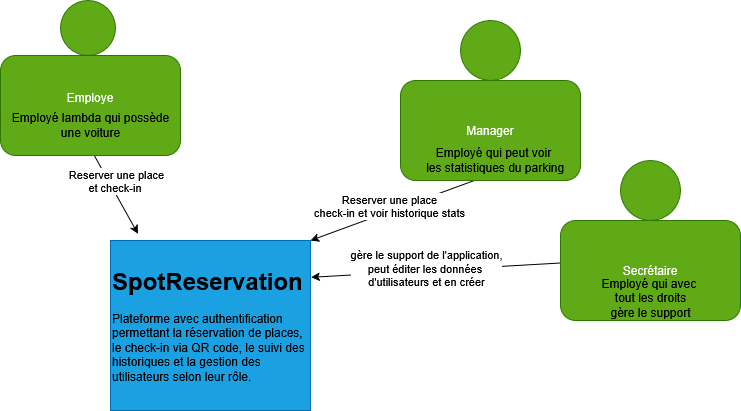

The diagram above was exported from draw.io. Its source (the exported page's mxGraphModel, read from the mxfile embedded in the PNG):
<mxGraphModel dx="1426" dy="1883" grid="1" gridSize="10" guides="1" tooltips="1" connect="1" arrows="1" fold="1" page="1" pageScale="1" pageWidth="850" pageHeight="1100" math="0" shadow="0">
  <root>
    <mxCell id="0" />
    <mxCell id="1" parent="0" />
    <mxCell id="HUfgXLUnJoJpO6C21h1e-14" value="" style="endArrow=classic;html=1;rounded=0;entryX=0.04;entryY=0.018;entryDx=0;entryDy=0;entryPerimeter=0;" parent="1" edge="1">
      <mxGeometry relative="1" as="geometry">
        <mxPoint x="131" y="120" as="sourcePoint" />
        <mxPoint x="177.39999999999998" y="203.2399999999999" as="targetPoint" />
      </mxGeometry>
    </mxCell>
    <mxCell id="HUfgXLUnJoJpO6C21h1e-15" value="Reserver une place&lt;br&gt;et check-in&amp;nbsp;" style="edgeLabel;resizable=0;html=1;;align=center;verticalAlign=middle;" parent="HUfgXLUnJoJpO6C21h1e-14" connectable="0" vertex="1">
      <mxGeometry relative="1" as="geometry">
        <mxPoint x="1" y="-11" as="offset" />
      </mxGeometry>
    </mxCell>
    <mxCell id="HUfgXLUnJoJpO6C21h1e-20" value="" style="endArrow=classic;html=1;rounded=0;exitX=0.75;exitY=1;exitDx=0;exitDy=0;entryX=1;entryY=0;entryDx=0;entryDy=0;" parent="1" target="FgpGW8xd4xwW-GOboT03-17" edge="1">
      <mxGeometry relative="1" as="geometry">
        <mxPoint x="527.5" y="145" as="sourcePoint" />
        <mxPoint x="330" y="230" as="targetPoint" />
      </mxGeometry>
    </mxCell>
    <mxCell id="HUfgXLUnJoJpO6C21h1e-21" value="Reserver une place&lt;br&gt;check-in et voir historique stats" style="edgeLabel;resizable=0;html=1;;align=center;verticalAlign=middle;" parent="HUfgXLUnJoJpO6C21h1e-20" connectable="0" vertex="1">
      <mxGeometry relative="1" as="geometry">
        <mxPoint x="-10" y="-2" as="offset" />
      </mxGeometry>
    </mxCell>
    <mxCell id="8wprPjWUfxvCOjCsFFmE-1" value="" style="endArrow=classic;html=1;rounded=0;exitX=0;exitY=0.5;exitDx=0;exitDy=0;entryX=1.003;entryY=0.14;entryDx=0;entryDy=0;entryPerimeter=0;" parent="1" target="FgpGW8xd4xwW-GOboT03-19" edge="1">
      <mxGeometry relative="1" as="geometry">
        <mxPoint x="600" y="232.5" as="sourcePoint" />
        <mxPoint x="333.52" y="251.2800000000002" as="targetPoint" />
      </mxGeometry>
    </mxCell>
    <mxCell id="8wprPjWUfxvCOjCsFFmE-2" value="&lt;div&gt;gère le support de l'application,&lt;/div&gt;&lt;div&gt;peut éditer les données&amp;nbsp;&lt;/div&gt;&lt;div&gt;d'utilisateurs et en créer&lt;/div&gt;" style="edgeLabel;resizable=0;html=1;;align=center;verticalAlign=middle;" parent="8wprPjWUfxvCOjCsFFmE-1" connectable="0" vertex="1">
      <mxGeometry relative="1" as="geometry">
        <mxPoint x="-10" y="-2" as="offset" />
      </mxGeometry>
    </mxCell>
    <mxCell id="FgpGW8xd4xwW-GOboT03-8" value="" style="ellipse;whiteSpace=wrap;html=1;aspect=fixed;fillColor=#60a917;fontColor=#ffffff;strokeColor=#2D7600;" parent="1" vertex="1">
      <mxGeometry x="500" y="-10" width="60" height="60" as="geometry" />
    </mxCell>
    <mxCell id="FgpGW8xd4xwW-GOboT03-9" value="&lt;div&gt;Manager&lt;/div&gt;" style="rounded=1;whiteSpace=wrap;html=1;fillColor=#60a917;fontColor=#ffffff;strokeColor=#2D7600;" parent="1" vertex="1">
      <mxGeometry x="440" y="50" width="180" height="100" as="geometry" />
    </mxCell>
    <mxCell id="FgpGW8xd4xwW-GOboT03-10" value="" style="ellipse;whiteSpace=wrap;html=1;aspect=fixed;fillColor=#60a917;fontColor=#ffffff;strokeColor=#2D7600;" parent="1" vertex="1">
      <mxGeometry x="100" y="-30" width="55" height="55" as="geometry" />
    </mxCell>
    <mxCell id="FgpGW8xd4xwW-GOboT03-11" value="&#10;Employe&#10;&#10;" style="rounded=1;whiteSpace=wrap;html=1;fillColor=#60a917;fontColor=#ffffff;strokeColor=#2D7600;" parent="1" vertex="1">
      <mxGeometry x="40" y="25" width="180" height="100" as="geometry" />
    </mxCell>
    <mxCell id="FgpGW8xd4xwW-GOboT03-12" value="&lt;div&gt;Employé lambda qui possède &lt;br&gt;&lt;/div&gt;&lt;div&gt;une voiture&lt;/div&gt;" style="text;html=1;align=center;verticalAlign=middle;resizable=0;points=[];autosize=1;strokeColor=none;fillColor=none;" parent="1" vertex="1">
      <mxGeometry x="40" y="75" width="180" height="40" as="geometry" />
    </mxCell>
    <mxCell id="FgpGW8xd4xwW-GOboT03-13" value="&lt;div&gt;Employé qui peut voir&lt;/div&gt;&lt;div&gt;&amp;nbsp;les statistiques du parking&lt;/div&gt;" style="text;html=1;align=center;verticalAlign=middle;resizable=0;points=[];autosize=1;strokeColor=none;fillColor=none;" parent="1" vertex="1">
      <mxGeometry x="452.5" y="110" width="160" height="40" as="geometry" />
    </mxCell>
    <mxCell id="FgpGW8xd4xwW-GOboT03-14" value="" style="ellipse;whiteSpace=wrap;html=1;aspect=fixed;fillColor=#60a917;fontColor=#ffffff;strokeColor=#2D7600;" parent="1" vertex="1">
      <mxGeometry x="660" y="130" width="60" height="60" as="geometry" />
    </mxCell>
    <mxCell id="FgpGW8xd4xwW-GOboT03-15" value="Secrétaire" style="rounded=1;whiteSpace=wrap;html=1;fillColor=#60a917;fontColor=#ffffff;strokeColor=#2D7600;" parent="1" vertex="1">
      <mxGeometry x="600" y="190" width="180" height="100" as="geometry" />
    </mxCell>
    <mxCell id="FgpGW8xd4xwW-GOboT03-16" value="&lt;div&gt;Employé qui avec&amp;nbsp;&lt;/div&gt;&lt;div&gt;tout les droits &lt;br&gt;&lt;/div&gt;&lt;div&gt;gère le support&lt;/div&gt;&lt;div&gt;&lt;br&gt;&lt;/div&gt;" style="text;html=1;align=center;verticalAlign=middle;resizable=0;points=[];autosize=1;strokeColor=none;fillColor=none;" parent="1" vertex="1">
      <mxGeometry x="630" y="240" width="120" height="70" as="geometry" />
    </mxCell>
    <mxCell id="FgpGW8xd4xwW-GOboT03-17" value="" style="rounded=0;whiteSpace=wrap;html=1;fillColor=#1ba1e2;fontColor=#ffffff;strokeColor=#006EAF;" parent="1" vertex="1">
      <mxGeometry x="150" y="210" width="200" height="170" as="geometry" />
    </mxCell>
    <mxCell id="FgpGW8xd4xwW-GOboT03-19" value="&lt;h1 style=&quot;margin-top: 0px;&quot;&gt;SpotReservation&lt;/h1&gt;&lt;p&gt;Plateforme avec authentification permettant la réservation de places, le check-in via QR code, le suivi des historiques et la gestion des &lt;br&gt;utilisateurs selon leur rôle.&lt;/p&gt;" style="text;html=1;whiteSpace=wrap;overflow=hidden;rounded=0;" parent="1" vertex="1">
      <mxGeometry x="150" y="230" width="200" height="120" as="geometry" />
    </mxCell>
  </root>
</mxGraphModel>